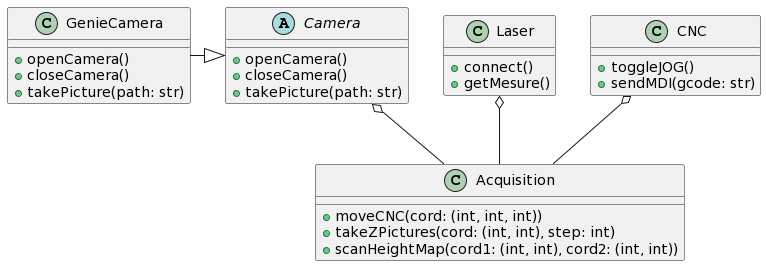

The diagram above was rendered by PlantUML. Its source (embedded in the PNG):
@startuml
abstract Camera {
    + openCamera()
    + closeCamera()
    + takePicture(path: str)
}

class GenieCamera {
    + openCamera()
    + closeCamera()
    + takePicture(path: str)
}

class Laser {
    + connect()
    + getMesure()
}

class CNC {
    + toggleJOG()
    + sendMDI(gcode: str)
}

class Acquisition {
    + moveCNC(cord: (int, int, int))
    + takeZPictures(cord: (int, int), step: int)
    + scanHeightMap(cord1: (int, int), cord2: (int, int))
}

GenieCamera -|> Camera
Camera o-- Acquisition
Laser o-- Acquisition
CNC o-- Acquisition
@enduml